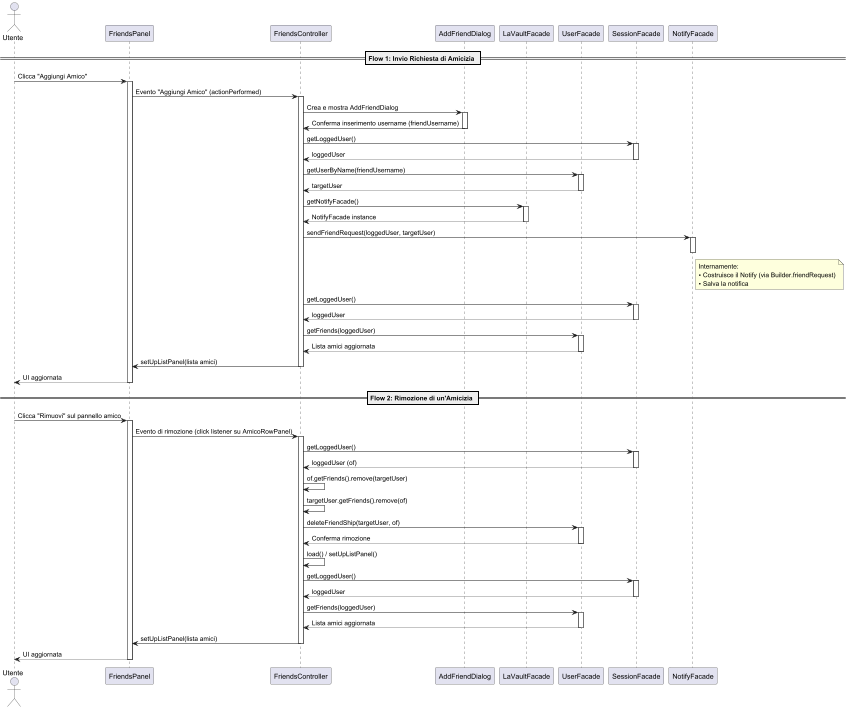

The diagram above was rendered by PlantUML. Its source (embedded in the PNG):
@startuml
actor "Utente" as User

' Componenti principali per la gestione degli amici
participant "FriendsPanel" as FP
participant "FriendsController" as FC
participant "AddFriendDialog" as AFD
participant "LaVaultFacade" as LVF
participant "UserFacade" as UF
participant "SessionFacade" as SF
participant "NotifyFacade" as NVF

== Flow 1: Invio Richiesta di Amicizia ==
User -> FP : Clicca "Aggiungi Amico"
activate FP
FP -> FC : Evento "Aggiungi Amico" (actionPerformed)
activate FC
FC -> AFD : Crea e mostra AddFriendDialog
activate AFD
AFD -> FC : Conferma inserimento username (friendUsername)
deactivate AFD

' Recupera l'utente loggato e l'utente da aggiungere
FC -> SF : getLoggedUser()
activate SF
SF --> FC : loggedUser
deactivate SF
FC -> UF : getUserByName(friendUsername)
activate UF
UF --> FC : targetUser
deactivate UF

' Invia la richiesta tramite la NotifyFacade
FC -> LVF : getNotifyFacade()
activate LVF
LVF --> FC : NotifyFacade instance
deactivate LVF
FC -> NVF : sendFriendRequest(loggedUser, targetUser)
activate NVF
note right of NVF: Internamente:\n• Costruisce il Notify (via Builder.friendRequest)\n• Salva la notifica
deactivate NVF

' Aggiorna la lista amici
FC -> SF : getLoggedUser()
activate SF
SF --> FC : loggedUser
deactivate SF
FC -> UF : getFriends(loggedUser)
activate UF
UF --> FC : Lista amici aggiornata
deactivate UF
FC -> FP : setUpListPanel(lista amici)
deactivate FC
FP --> User : UI aggiornata
deactivate FP

== Flow 2: Rimozione di un'Amicizia ==
User -> FP : Clicca "Rimuovi" sul pannello amico
activate FP
FP -> FC : Evento di rimozione (click listener su AmicoRowPanel)
activate FC

' Recupera l'utente loggato
FC -> SF : getLoggedUser()
activate SF
SF --> FC : loggedUser (of)
deactivate SF

' Rimuove la relazione in memoria (interno a FC)
FC -> FC : of.getFriends().remove(targetUser)
FC -> FC : targetUser.getFriends().remove(of)

' Elimina la friendship tramite UserFacade
FC -> UF : deleteFriendShip(targetUser, of)
activate UF
UF --> FC : Conferma rimozione
deactivate UF

' Aggiorna la lista amici
FC -> FC : load() / setUpListPanel()
FC -> SF : getLoggedUser()
activate SF
SF --> FC : loggedUser
deactivate SF
FC -> UF : getFriends(loggedUser)
activate UF
UF --> FC : Lista amici aggiornata
deactivate UF
FC -> FP : setUpListPanel(lista amici)
deactivate FC
FP --> User : UI aggiornata
deactivate FP

@enduml